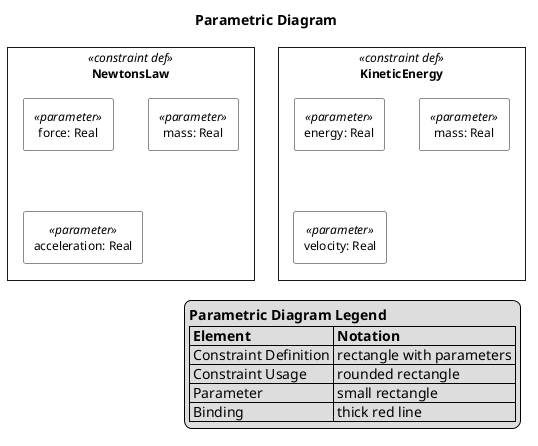

The diagram above was rendered by PlantUML. Its source (embedded in the PNG):
@startuml

skinparam monochrome true
skinparam wrapWidth 300
skinparam defaultFontSize 12
skinparam defaultFontName Helvetica

skinparam rectangle<<constraint def>> {
    RoundCorner 0
    BackgroundColor white
    Padding 0
}
skinparam rectangle<<constraint>> {
    RoundCorner 10
    BackgroundColor #f8f8f8
}
skinparam rectangle<<parameter>> {
    RoundCorner 5
    BackgroundColor white
}

top to bottom direction

title Parametric Diagram

hide circle

rectangle "NewtonsLaw" as CD0 <<constraint def>> {
  rectangle "force: Real" as CD0_P0 <<parameter>>
  rectangle "mass: Real" as CD0_P1 <<parameter>>
  rectangle "acceleration: Real" as CD0_P2 <<parameter>>
}

rectangle "KineticEnergy" as CD1 <<constraint def>> {
  rectangle "energy: Real" as CD1_P0 <<parameter>>
  rectangle "mass: Real" as CD1_P1 <<parameter>>
  rectangle "velocity: Real" as CD1_P2 <<parameter>>
}



legend right
  <b>Parametric Diagram Legend</b>
  |= Element |= Notation |
  | Constraint Definition | rectangle with parameters |
  | Constraint Usage | rounded rectangle |
  | Parameter | small rectangle |
  | Binding | thick red line |
endlegend

@enduml